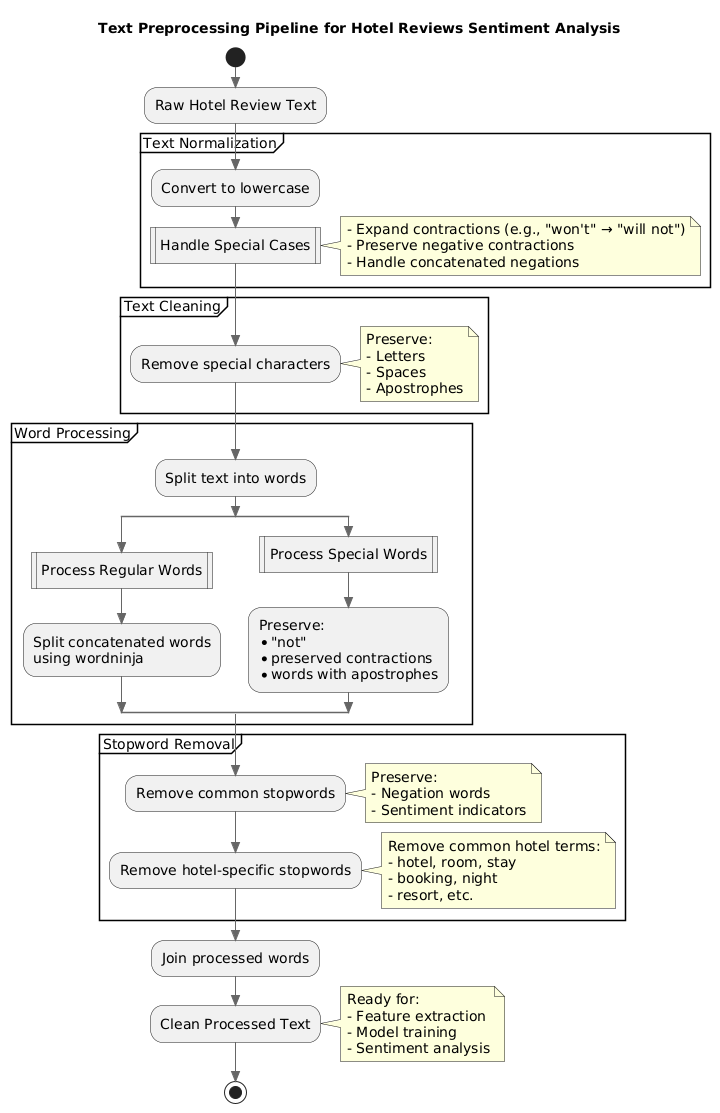

The diagram above was rendered by PlantUML. Its source (embedded in the PNG):
@startuml
skinparam backgroundColor white
skinparam style strictuml
skinparam defaultFontSize 14
skinparam arrowColor #666666
skinparam rectangleBackgroundColor #FEFECE

title Text Preprocessing Pipeline for Hotel Reviews Sentiment Analysis

start

:Raw Hotel Review Text;

partition "Text Normalization" {
    :Convert to lowercase;
    :Handle Special Cases|
    note right
        - Expand contractions (e.g., "won't" → "will not")
        - Preserve negative contractions
        - Handle concatenated negations
    end note
}

partition "Text Cleaning" {
    :Remove special characters;
    note right
        Preserve:
        - Letters
        - Spaces
        - Apostrophes
    end note
}

partition "Word Processing" {
    :Split text into words;
    
    split
        :Process Regular Words|
        :Split concatenated words
        using wordninja;
    split again
        :Process Special Words|
        :Preserve:
        * "not"
        * preserved contractions
        * words with apostrophes;
    end split
}

partition "Stopword Removal" {
    :Remove common stopwords;
    note right
        Preserve:
        - Negation words
        - Sentiment indicators
    end note
    
    :Remove hotel-specific stopwords;
    note right
        Remove common hotel terms:
        - hotel, room, stay
        - booking, night
        - resort, etc.
    end note
}

:Join processed words;

:Clean Processed Text;
note right
    Ready for:
    - Feature extraction
    - Model training
    - Sentiment analysis
end note

stop
@enduml